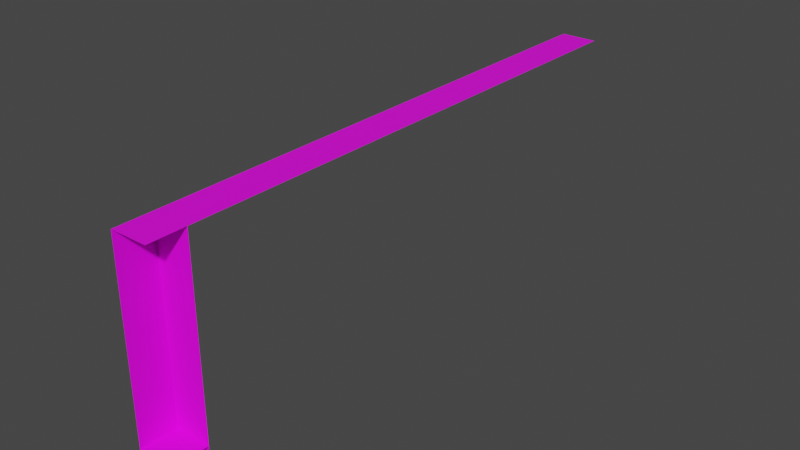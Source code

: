 # Source: sand_stone_north_east_corner.blend  (saved by Blender 3.6.13; exported with 4.5.12 LTS)
import bpy
from mathutils import Matrix  # noqa: F401  (used for matrix-valued properties, if any)

bpy.ops.wm.read_factory_settings(use_empty=True)
scene = bpy.context.scene
scene.name = 'Scene'

# ---- images (referenced by path relative to the original .blend; pixels are not part of the script)
import os
ASSET_DIR = os.environ.get("B2B_ASSET_DIR", "")  # directory of the original .blend (textures are referenced by path, not embedded)
HERE = os.path.dirname(os.path.abspath(__file__))  # packed textures are extracted next to this script under _unpacked/

def load_image(name, relpath, width, height, colorspace="sRGB"):
    """Load a texture the original file referenced (path relative to the .blend, or extracted next to this script)."""
    p = next((c for c in (os.path.join(HERE, relpath), os.path.join(ASSET_DIR, relpath)) if relpath and os.path.exists(c)), "")
    if p:
        img = bpy.data.images.load(p, check_existing=True)
        img.name = name
    else:  # same state as the original file: an image datablock whose file is absent (Cycles renders it pink)
        img = bpy.data.images.new(name, width, height)
        img.source = "FILE"
        img.filepath = "//" + (relpath or name)
    img.colorspace_settings.name = colorspace
    return img
img_plane_001_base_color = load_image('Plane.001 Base Color', 'textures/NorthEastCorner.png', 1024, 1024, 'sRGB')

# ---- materials (node trees are filled in below, after node groups)
mat_material_001 = bpy.data.materials.new('Material.001')
mat_material_001.use_transparent_shadow = False

# ---- material node trees
mat_material_001.use_nodes = True; mat_material_001.node_tree.nodes.clear()
_N = mat_material_001.node_tree.nodes; _L = mat_material_001.node_tree.links
n0 = _N.new('ShaderNodeBsdfPrincipled'); n0.name = 'Principled BSDF'; n0.location = (10, 300)
n0.distribution = 'GGX'
n0.subsurface_method = 'RANDOM_WALK_SKIN'
n0.inputs[3].default_value = 1.45
n0.inputs[27].default_value = (0.0, 0.0, 0.0, 1.0)
n0.inputs[28].default_value = 1.0
n1 = _N.new('ShaderNodeOutputMaterial'); n1.name = 'Material Output'; n1.location = (300, 300)
n2 = _N.new('ShaderNodeTexImage'); n2.name = 'Image Texture'; n2.location = (-280, 280)
n2.image = img_plane_001_base_color
_L.new(n0.outputs[0], n1.inputs[0])
_L.new(n2.outputs[0], n0.inputs[0])
n1.is_active_output = True

# ---- world
world_world = bpy.data.worlds.new('World'); scene.world = world_world
world_world.use_nodes = True; world_world.node_tree.nodes.clear()
_N = world_world.node_tree.nodes; _L = world_world.node_tree.links
n0 = _N.new('ShaderNodeOutputWorld'); n0.name = 'World Output'; n0.location = (300, 300)
n1 = _N.new('ShaderNodeBackground'); n1.name = 'Background'; n1.location = (10, 300)
n1.inputs[0].default_value = (0.05088, 0.05088, 0.05088, 1.0)
_L.new(n1.outputs[0], n0.inputs[0])
n0.is_active_output = True
world_world.color = (0.05088, 0.05088, 0.05088)
world_world.use_sun_shadow = False
world_world.sun_shadow_jitter_overblur = 0.0

# ---- meshes
me_plane_001 = bpy.data.meshes.new('Plane.001')
me_plane_001.from_pydata([(-8.0, -0.5, -3.278e-07), (0.5, -0.5, 0.0), (-8.0, 1.0, -3.278e-07), (0.5, 1.0, 0.0), (-8.0, 1.0, 1.5), (0.5, 1.0, 1.5), (-0.25, -0.5, -5.96e-08), (-0.25, -0.5, 1.5), (-0.25, 1.0, -5.96e-08), (-0.25, 1.0, 1.5), (-8.0, -0.5, -3.576e-07), (-8.0, -0.5, 1.5), (-8.0, 23.0, -3.576e-07), (-8.0, 23.0, 1.5)], [], [(0, 1, 3, 2), (2, 3, 5, 4), (6, 7, 9, 8), (10, 11, 13, 12)])
_uv = me_plane_001.uv_layers.new(name='UVMap')
_uv.uv.foreach_set('vector', [0.3432, 1.0, 0.3432, 7.575e-09, 0.6568, 0.0, 0.6568, 1.0, 0.0, 1.0, 1.464e-07, 2.841e-09, 0.3135, 1.704e-08, 0.3135, 1.0, 0.6865, 0.1765, 0.6865, 1.894e-09, 1.0, 1.894e-09, 1.0, 0.1765, 0.6865, 0.3696, 0.6865, 0.1932, 1.0, 0.1932, 1.0, 0.3696])
me_plane_001.materials.append(mat_material_001)
me_plane_001.update()

# ---- objects
ob_plane_001 = bpy.data.objects.new('Plane.001', me_plane_001)

# ---- transforms, parenting, visibility, modifiers, constraints
ob_plane_001.location = (-1.0, 0.0, 0.5)
ob_plane_001.rotation_euler = (0.0, 1.571, 0.0)

# ---- collection membership
scene.collection.objects.link(ob_plane_001)

# ---- scene / render settings (as saved in the file)
scene.frame_start = 1; scene.frame_end = 250; scene.frame_set(1)
scene.render.engine = 'BLENDER_EEVEE_NEXT'
scene.cycles.sampling_pattern = 'TABULATED_SOBOL'
scene.view_settings.view_transform = 'Filmic'
bpy.context.view_layer.update()

# ---- added for rendering (the .blend has no active camera and no usable light): camera, sun
cam_auto = bpy.data.cameras.new('AutoCamera')
cam_auto.lens = 50.0
cam_auto.sensor_width = 36.0
cam_auto.clip_end = 1000.0
ob_auto_camera = bpy.data.objects.new('AutoCamera', cam_auto)
scene.collection.objects.link(ob_auto_camera)
ob_auto_camera.location = (22.913, -16.5456, 22.7804)
ob_auto_camera.rotation_euler = (1.09748, -7.21219e-08, 0.694738)
scene.camera = ob_auto_camera
light_auto_sun = bpy.data.lights.new('AutoSun', 'SUN')
light_auto_sun.energy = 3.0
light_auto_sun.angle = 0.0523599
ob_auto_sun = bpy.data.objects.new('AutoSun', light_auto_sun)
scene.collection.objects.link(ob_auto_sun)
ob_auto_sun.rotation_euler = (0.872665, 0.174533, 0.523599)
bpy.context.view_layer.update()
